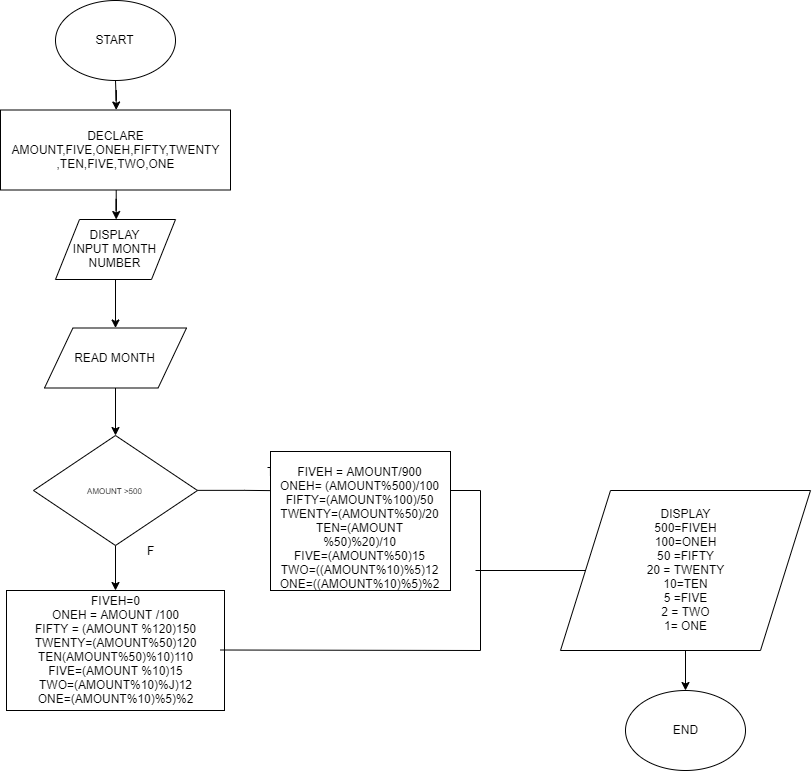

The diagram above was exported from draw.io. Its source (the exported page's mxGraphModel, read from the mxfile embedded in the PNG):
<mxGraphModel dx="1240" dy="673" grid="1" gridSize="10" guides="1" tooltips="1" connect="1" arrows="1" fold="1" page="1" pageScale="1" pageWidth="850" pageHeight="1100" math="0" shadow="0">
  <root>
    <mxCell id="0" />
    <mxCell id="1" parent="0" />
    <mxCell id="O7HrLDx920HRdHLMvzoB-1" value="" style="edgeStyle=orthogonalEdgeStyle;rounded=0;orthogonalLoop=1;jettySize=auto;html=1;" edge="1" parent="1" source="O7HrLDx920HRdHLMvzoB-2" target="O7HrLDx920HRdHLMvzoB-4">
      <mxGeometry relative="1" as="geometry" />
    </mxCell>
    <mxCell id="O7HrLDx920HRdHLMvzoB-2" value="START" style="ellipse;whiteSpace=wrap;html=1;" vertex="1" parent="1">
      <mxGeometry x="345" y="70" width="120" height="80" as="geometry" />
    </mxCell>
    <mxCell id="O7HrLDx920HRdHLMvzoB-3" value="" style="edgeStyle=orthogonalEdgeStyle;rounded=0;orthogonalLoop=1;jettySize=auto;html=1;" edge="1" parent="1" source="O7HrLDx920HRdHLMvzoB-4" target="O7HrLDx920HRdHLMvzoB-6">
      <mxGeometry relative="1" as="geometry" />
    </mxCell>
    <mxCell id="O7HrLDx920HRdHLMvzoB-4" value="DECLARE&lt;br&gt;AMOUNT,FIVE,ONEH,FIFTY,TWENTY&lt;br&gt;,TEN,FIVE,TWO,ONE" style="rounded=0;whiteSpace=wrap;html=1;" vertex="1" parent="1">
      <mxGeometry x="290" y="179.5" width="230" height="80" as="geometry" />
    </mxCell>
    <mxCell id="O7HrLDx920HRdHLMvzoB-5" value="" style="edgeStyle=orthogonalEdgeStyle;rounded=0;orthogonalLoop=1;jettySize=auto;html=1;" edge="1" parent="1" source="O7HrLDx920HRdHLMvzoB-6" target="O7HrLDx920HRdHLMvzoB-8">
      <mxGeometry relative="1" as="geometry" />
    </mxCell>
    <mxCell id="O7HrLDx920HRdHLMvzoB-6" value="DISPLAY&lt;br&gt;INPUT MONTH NUMBER" style="shape=parallelogram;perimeter=parallelogramPerimeter;whiteSpace=wrap;html=1;" vertex="1" parent="1">
      <mxGeometry x="345" y="289" width="120" height="60" as="geometry" />
    </mxCell>
    <mxCell id="O7HrLDx920HRdHLMvzoB-7" value="" style="edgeStyle=orthogonalEdgeStyle;rounded=0;orthogonalLoop=1;jettySize=auto;html=1;" edge="1" parent="1" source="O7HrLDx920HRdHLMvzoB-8" target="O7HrLDx920HRdHLMvzoB-11">
      <mxGeometry relative="1" as="geometry" />
    </mxCell>
    <mxCell id="O7HrLDx920HRdHLMvzoB-8" value="READ MONTH" style="shape=parallelogram;perimeter=parallelogramPerimeter;whiteSpace=wrap;html=1;" vertex="1" parent="1">
      <mxGeometry x="334" y="397.5" width="142" height="60" as="geometry" />
    </mxCell>
    <mxCell id="O7HrLDx920HRdHLMvzoB-10" value="" style="edgeStyle=orthogonalEdgeStyle;rounded=0;orthogonalLoop=1;jettySize=auto;html=1;entryX=0;entryY=0.5;entryDx=0;entryDy=0;" edge="1" parent="1" source="O7HrLDx920HRdHLMvzoB-11">
      <mxGeometry relative="1" as="geometry">
        <mxPoint x="582.8333333333335" y="560.3333333333334" as="targetPoint" />
      </mxGeometry>
    </mxCell>
    <mxCell id="O7HrLDx920HRdHLMvzoB-36" value="" style="edgeStyle=orthogonalEdgeStyle;rounded=0;orthogonalLoop=1;jettySize=auto;html=1;" edge="1" parent="1" source="O7HrLDx920HRdHLMvzoB-11" target="O7HrLDx920HRdHLMvzoB-35">
      <mxGeometry relative="1" as="geometry" />
    </mxCell>
    <mxCell id="O7HrLDx920HRdHLMvzoB-11" value="&lt;span style=&quot;font-size: 8px&quot;&gt;AMOUNT &amp;gt;500&lt;/span&gt;" style="rhombus;whiteSpace=wrap;html=1;" vertex="1" parent="1">
      <mxGeometry x="323" y="505" width="164" height="110" as="geometry" />
    </mxCell>
    <mxCell id="O7HrLDx920HRdHLMvzoB-18" value="" style="endArrow=none;html=1;" edge="1" parent="1">
      <mxGeometry width="50" height="50" relative="1" as="geometry">
        <mxPoint x="690" y="560" as="sourcePoint" />
        <mxPoint x="770" y="560" as="targetPoint" />
      </mxGeometry>
    </mxCell>
    <mxCell id="O7HrLDx920HRdHLMvzoB-21" value="T" style="text;html=1;align=center;verticalAlign=middle;resizable=0;points=[];;autosize=1;" vertex="1" parent="1">
      <mxGeometry x="550" y="531" width="20" height="20" as="geometry" />
    </mxCell>
    <mxCell id="O7HrLDx920HRdHLMvzoB-22" value="F" style="text;html=1;align=center;verticalAlign=middle;resizable=0;points=[];;autosize=1;" vertex="1" parent="1">
      <mxGeometry x="430" y="610" width="20" height="20" as="geometry" />
    </mxCell>
    <mxCell id="O7HrLDx920HRdHLMvzoB-35" value="FIVEH=0&lt;br&gt;ONEH = AMOUNT /100&lt;br&gt;FIFTY = (AMOUNT %120)150&lt;br&gt;TWENTY=(AMOUNT%50)120&lt;br&gt;TEN(AMOUNT%50)%10)110&lt;br&gt;FIVE=(AMOUNT %10)15&lt;br&gt;TWO=(AMOUNT%10)%J)12&lt;br&gt;ONE=(AMOUNT%10)%5)%2" style="rounded=0;whiteSpace=wrap;html=1;" vertex="1" parent="1">
      <mxGeometry x="296" y="660" width="218" height="120" as="geometry" />
    </mxCell>
    <mxCell id="O7HrLDx920HRdHLMvzoB-37" value="FIVEH = AMOUNT/900&lt;br&gt;ONEH= (AMOUNT%500)/100&lt;br&gt;FIFTY=(AMOUNT%100)/50&lt;br&gt;TWENTY=(AMOUNT%50)/20&lt;br&gt;TEN=(AMOUNT %50)%20)/10&lt;br&gt;FIVE=(AMOUNT%50)15&lt;br&gt;TWO=((AMOUNT%10)%5)12&lt;br&gt;ONE=((AMOUNT%10)%5)%2" style="rounded=0;whiteSpace=wrap;html=1;" vertex="1" parent="1">
      <mxGeometry x="560" y="521" width="180" height="139" as="geometry" />
    </mxCell>
    <mxCell id="O7HrLDx920HRdHLMvzoB-38" value="" style="endArrow=none;html=1;" edge="1" parent="1">
      <mxGeometry width="50" height="50" relative="1" as="geometry">
        <mxPoint x="510" y="719.5" as="sourcePoint" />
        <mxPoint x="770" y="720" as="targetPoint" />
      </mxGeometry>
    </mxCell>
    <mxCell id="O7HrLDx920HRdHLMvzoB-40" value="" style="endArrow=none;html=1;" edge="1" parent="1">
      <mxGeometry width="50" height="50" relative="1" as="geometry">
        <mxPoint x="770" y="720" as="sourcePoint" />
        <mxPoint x="770" y="560" as="targetPoint" />
      </mxGeometry>
    </mxCell>
    <mxCell id="O7HrLDx920HRdHLMvzoB-45" value="" style="edgeStyle=orthogonalEdgeStyle;rounded=0;orthogonalLoop=1;jettySize=auto;html=1;" edge="1" parent="1" source="O7HrLDx920HRdHLMvzoB-41" target="O7HrLDx920HRdHLMvzoB-44">
      <mxGeometry relative="1" as="geometry" />
    </mxCell>
    <mxCell id="O7HrLDx920HRdHLMvzoB-41" value="DISPLAY&lt;br&gt;500=FIVEH&lt;br&gt;100=ONEH&lt;br&gt;50 =FIFTY&lt;br&gt;20 = TWENTY&lt;br&gt;10=TEN&lt;br&gt;5 =FIVE&lt;br&gt;2 = TWO&lt;br&gt;1= ONE" style="shape=parallelogram;perimeter=parallelogramPerimeter;whiteSpace=wrap;html=1;" vertex="1" parent="1">
      <mxGeometry x="850" y="560" width="250" height="160" as="geometry" />
    </mxCell>
    <mxCell id="O7HrLDx920HRdHLMvzoB-43" value="" style="endArrow=none;html=1;entryX=0;entryY=0.5;entryDx=0;entryDy=0;" edge="1" parent="1" target="O7HrLDx920HRdHLMvzoB-41">
      <mxGeometry width="50" height="50" relative="1" as="geometry">
        <mxPoint x="765" y="640" as="sourcePoint" />
        <mxPoint x="825" y="570" as="targetPoint" />
      </mxGeometry>
    </mxCell>
    <mxCell id="O7HrLDx920HRdHLMvzoB-44" value="END" style="ellipse;whiteSpace=wrap;html=1;" vertex="1" parent="1">
      <mxGeometry x="915" y="760" width="120" height="80" as="geometry" />
    </mxCell>
  </root>
</mxGraphModel>